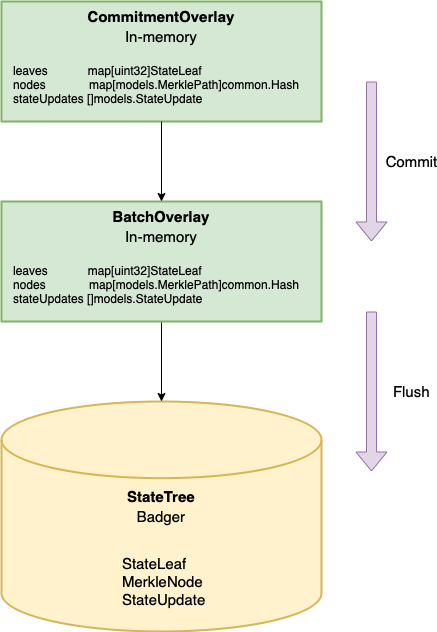

The diagram above was exported from draw.io. Its source (the exported page's mxGraphModel, read from the mxfile embedded in the PNG):
<mxGraphModel dx="946" dy="1152" grid="1" gridSize="10" guides="1" tooltips="1" connect="1" arrows="1" fold="1" page="1" pageScale="1" pageWidth="827" pageHeight="1169" math="0" shadow="0">
  <root>
    <mxCell id="0" />
    <mxCell id="1" parent="0" />
    <mxCell id="jFI1U0WwiBbmZrOPvLcR-11" value="" style="rounded=0;whiteSpace=wrap;html=1;strokeWidth=2;fillColor=#d5e8d4;strokeColor=#82b366;" vertex="1" parent="1">
      <mxGeometry x="240" y="160" width="320" height="120" as="geometry" />
    </mxCell>
    <mxCell id="jFI1U0WwiBbmZrOPvLcR-1" value="" style="strokeWidth=2;html=1;shape=mxgraph.flowchart.database;whiteSpace=wrap;fillColor=#fff2cc;strokeColor=#d6b656;verticalAlign=middle;" vertex="1" parent="1">
      <mxGeometry x="240" y="560" width="320" height="230" as="geometry" />
    </mxCell>
    <mxCell id="jFI1U0WwiBbmZrOPvLcR-16" style="edgeStyle=orthogonalEdgeStyle;rounded=0;orthogonalLoop=1;jettySize=auto;html=1;entryX=0.5;entryY=0;entryDx=0;entryDy=0;entryPerimeter=0;fontFamily=Helvetica;fontSize=13;" edge="1" parent="1" source="jFI1U0WwiBbmZrOPvLcR-4" target="jFI1U0WwiBbmZrOPvLcR-1">
      <mxGeometry relative="1" as="geometry" />
    </mxCell>
    <mxCell id="jFI1U0WwiBbmZrOPvLcR-4" value="" style="rounded=0;whiteSpace=wrap;html=1;strokeWidth=2;fillColor=#d5e8d4;strokeColor=#82b366;" vertex="1" parent="1">
      <mxGeometry x="240" y="360" width="320" height="120" as="geometry" />
    </mxCell>
    <mxCell id="jFI1U0WwiBbmZrOPvLcR-5" value="&lt;div&gt;&lt;div&gt;leaves &amp;nbsp; &amp;nbsp; &amp;nbsp; &amp;nbsp; &amp;nbsp; &amp;nbsp;map[uint32]StateLeaf&lt;/div&gt;&lt;div&gt;nodes &amp;nbsp; &amp;nbsp; &amp;nbsp; &amp;nbsp; &amp;nbsp; &amp;nbsp; map[models.MerklePath]common.Hash&lt;/div&gt;&lt;div&gt;stateUpdates []models.StateUpdate&lt;/div&gt;&lt;/div&gt;&lt;div&gt;&lt;br&gt;&lt;/div&gt;" style="text;html=1;strokeColor=none;fillColor=none;align=left;verticalAlign=middle;whiteSpace=wrap;rounded=0;" vertex="1" parent="1">
      <mxGeometry x="250" y="420" width="310" height="60" as="geometry" />
    </mxCell>
    <mxCell id="jFI1U0WwiBbmZrOPvLcR-9" value="&lt;font style=&quot;font-size: 15px;&quot;&gt;BatchOverlay&lt;/font&gt;" style="text;html=1;strokeColor=none;fillColor=none;align=center;verticalAlign=middle;whiteSpace=wrap;rounded=0;fontFamily=Helvetica;fontSize=15;fontStyle=1" vertex="1" parent="1">
      <mxGeometry x="330" y="360" width="140" height="30" as="geometry" />
    </mxCell>
    <mxCell id="jFI1U0WwiBbmZrOPvLcR-10" value="&lt;font style=&quot;font-size: 15px;&quot;&gt;CommitmentOverlay&lt;/font&gt;" style="text;html=1;strokeColor=none;fillColor=none;align=center;verticalAlign=middle;whiteSpace=wrap;rounded=0;fontFamily=Helvetica;fontSize=15;fontStyle=1" vertex="1" parent="1">
      <mxGeometry x="330" y="160" width="140" height="30" as="geometry" />
    </mxCell>
    <mxCell id="jFI1U0WwiBbmZrOPvLcR-14" style="edgeStyle=orthogonalEdgeStyle;rounded=0;orthogonalLoop=1;jettySize=auto;html=1;fontFamily=Helvetica;fontSize=13;" edge="1" parent="1" source="jFI1U0WwiBbmZrOPvLcR-11" target="jFI1U0WwiBbmZrOPvLcR-4">
      <mxGeometry relative="1" as="geometry" />
    </mxCell>
    <mxCell id="jFI1U0WwiBbmZrOPvLcR-12" value="&lt;div&gt;&lt;div&gt;leaves &amp;nbsp; &amp;nbsp; &amp;nbsp; &amp;nbsp; &amp;nbsp; &amp;nbsp;map[uint32]StateLeaf&lt;/div&gt;&lt;div&gt;nodes &amp;nbsp; &amp;nbsp; &amp;nbsp; &amp;nbsp; &amp;nbsp; &amp;nbsp; map[models.MerklePath]common.Hash&lt;/div&gt;&lt;div&gt;stateUpdates []models.StateUpdate&lt;/div&gt;&lt;/div&gt;&lt;div&gt;&lt;br&gt;&lt;/div&gt;" style="text;html=1;strokeColor=none;fillColor=none;align=left;verticalAlign=middle;whiteSpace=wrap;rounded=0;" vertex="1" parent="1">
      <mxGeometry x="250" y="220" width="310" height="60" as="geometry" />
    </mxCell>
    <mxCell id="jFI1U0WwiBbmZrOPvLcR-17" value="StateLeaf&lt;br&gt;MerkleNode&lt;br&gt;StateUpdate" style="text;html=1;strokeColor=none;fillColor=none;align=left;verticalAlign=middle;whiteSpace=wrap;rounded=0;fontFamily=Helvetica;fontSize=15;" vertex="1" parent="1">
      <mxGeometry x="359" y="700" width="110" height="80" as="geometry" />
    </mxCell>
    <mxCell id="jFI1U0WwiBbmZrOPvLcR-18" value="Commit" style="shape=flexArrow;endArrow=classic;html=1;rounded=0;fontFamily=Helvetica;fontSize=15;fillColor=#e1d5e7;strokeColor=#9673a6;" edge="1" parent="1">
      <mxGeometry y="40" width="50" height="50" relative="1" as="geometry">
        <mxPoint x="610" y="240" as="sourcePoint" />
        <mxPoint x="610" y="400" as="targetPoint" />
        <mxPoint as="offset" />
      </mxGeometry>
    </mxCell>
    <mxCell id="jFI1U0WwiBbmZrOPvLcR-19" value="Flush" style="shape=flexArrow;endArrow=classic;html=1;rounded=0;fontFamily=Helvetica;fontSize=15;fillColor=#e1d5e7;strokeColor=#9673a6;" edge="1" parent="1">
      <mxGeometry y="40" width="50" height="50" relative="1" as="geometry">
        <mxPoint x="610" y="470" as="sourcePoint" />
        <mxPoint x="610" y="630" as="targetPoint" />
        <mxPoint as="offset" />
      </mxGeometry>
    </mxCell>
    <mxCell id="jFI1U0WwiBbmZrOPvLcR-21" value="Badger" style="text;html=1;strokeColor=none;fillColor=none;align=center;verticalAlign=middle;whiteSpace=wrap;rounded=0;fontFamily=Helvetica;fontSize=15;" vertex="1" parent="1">
      <mxGeometry x="350" y="660" width="100" height="30" as="geometry" />
    </mxCell>
    <mxCell id="jFI1U0WwiBbmZrOPvLcR-22" value="In-memory" style="text;html=1;strokeColor=none;fillColor=none;align=center;verticalAlign=middle;whiteSpace=wrap;rounded=0;fontFamily=Helvetica;fontSize=15;" vertex="1" parent="1">
      <mxGeometry x="350" y="380" width="100" height="30" as="geometry" />
    </mxCell>
    <mxCell id="jFI1U0WwiBbmZrOPvLcR-23" value="In-memory" style="text;html=1;strokeColor=none;fillColor=none;align=center;verticalAlign=middle;whiteSpace=wrap;rounded=0;fontFamily=Helvetica;fontSize=15;" vertex="1" parent="1">
      <mxGeometry x="350" y="180" width="100" height="30" as="geometry" />
    </mxCell>
    <mxCell id="jFI1U0WwiBbmZrOPvLcR-24" value="&lt;b&gt;StateTree&lt;/b&gt;" style="text;html=1;strokeColor=none;fillColor=none;align=center;verticalAlign=middle;whiteSpace=wrap;rounded=0;fontFamily=Helvetica;fontSize=15;" vertex="1" parent="1">
      <mxGeometry x="370" y="640" width="60" height="30" as="geometry" />
    </mxCell>
  </root>
</mxGraphModel>